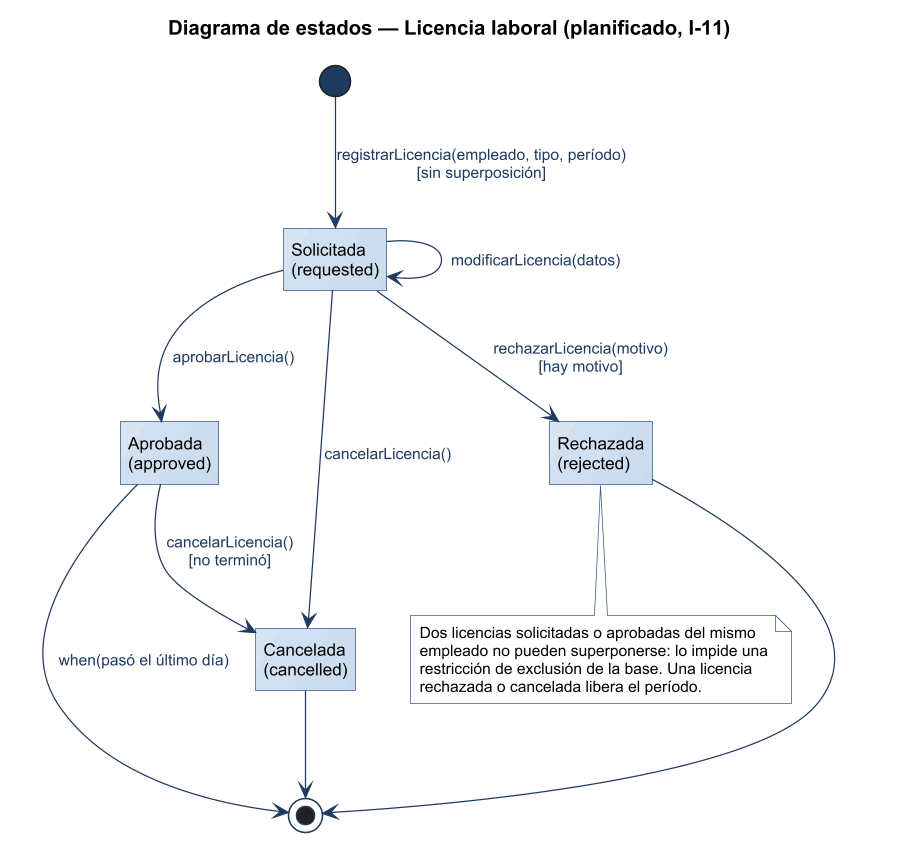

The diagram above was rendered by PlantUML. Its source (embedded in the PNG):
@startuml
title Diagrama de estados — Licencia laboral (planificado, I-11)
!include ../estilo-vp.iuml
hide empty description
state "Solicitada\n(requested)" as REQUESTED
state "Aprobada\n(approved)" as APPROVED
state "Rechazada\n(rejected)" as REJECTED
state "Cancelada\n(cancelled)" as CANCELLED

[*] --> REQUESTED : registrarLicencia(empleado, tipo, período)\n[sin superposición]
REQUESTED --> REQUESTED : modificarLicencia(datos)
REQUESTED --> APPROVED : aprobarLicencia()
REQUESTED --> REJECTED : rechazarLicencia(motivo)\n[hay motivo]
REQUESTED --> CANCELLED : cancelarLicencia()
APPROVED --> CANCELLED : cancelarLicencia()\n[no terminó]
REJECTED --> [*]
CANCELLED --> [*]
APPROVED --> [*] : when(pasó el último día)

note bottom of REJECTED
  Dos licencias solicitadas o aprobadas del mismo
  empleado no pueden superponerse: lo impide una
  restricción de exclusión de la base. Una licencia
  rechazada o cancelada libera el período.
end note
@enduml